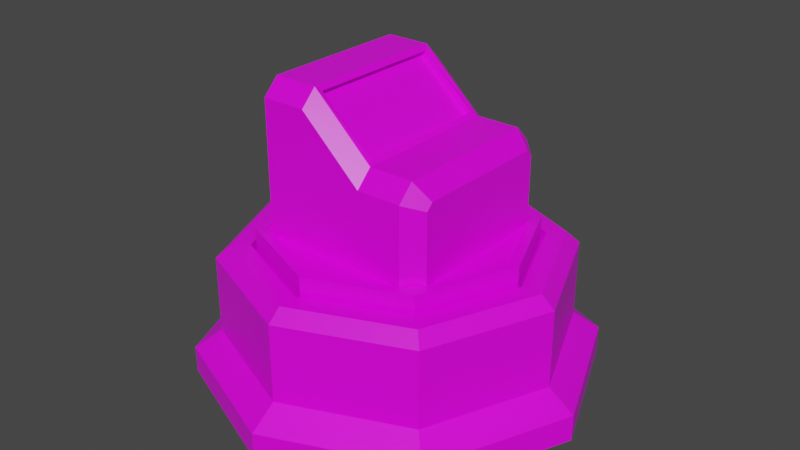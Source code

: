 # Source: DroneHub.blend  (saved by Blender 2.91.10; exported with 4.5.12 LTS)
import bpy
from mathutils import Matrix  # noqa: F401  (used for matrix-valued properties, if any)

bpy.ops.wm.read_factory_settings(use_empty=True)
scene = bpy.context.scene
scene.name = 'Scene'

# ---- collections
col_collection = bpy.data.collections.new('Collection'); scene.collection.children.link(col_collection)

# ---- images (referenced by path relative to the original .blend; pixels are not part of the script)
import os
ASSET_DIR = os.environ.get("B2B_ASSET_DIR", "")  # directory of the original .blend (textures are referenced by path, not embedded)
HERE = os.path.dirname(os.path.abspath(__file__))  # packed textures are extracted next to this script under _unpacked/

def load_image(name, relpath, width, height, colorspace="sRGB"):
    """Load a texture the original file referenced (path relative to the .blend, or extracted next to this script)."""
    p = next((c for c in (os.path.join(HERE, relpath), os.path.join(ASSET_DIR, relpath)) if relpath and os.path.exists(c)), "")
    if p:
        img = bpy.data.images.load(p, check_existing=True)
        img.name = name
    else:  # same state as the original file: an image datablock whose file is absent (Cycles renders it pink)
        img = bpy.data.images.new(name, width, height)
        img.source = "FILE"
        img.filepath = "//" + (relpath or name)
    img.colorspace_settings.name = colorspace
    return img
img_green_team_png = load_image('green_team.png', 'green_team.png', 1024, 1024, 'sRGB')

# ---- materials (node trees are filled in below, after node groups)
mat_material = bpy.data.materials.new('Material')
mat_material.alpha_threshold = 0.0
mat_material.use_transparent_shadow = False
mat_material.line_color = (0.0, 0.0, 0.0, 1.0)

# ---- material node trees
mat_material.use_nodes = True; mat_material.node_tree.nodes.clear()
_N = mat_material.node_tree.nodes; _L = mat_material.node_tree.links
n0 = _N.new('ShaderNodeOutputMaterial'); n0.name = 'Material Output'; n0.location = (300, 300)
n1 = _N.new('ShaderNodeBsdfPrincipled'); n1.name = 'Principled BSDF'; n1.location = (10, 300)
n1.distribution = 'GGX'
n1.subsurface_method = 'BURLEY'
n1.inputs[2].default_value = 0.4
n1.inputs[3].default_value = 1.45
n1.inputs[27].default_value = (0.0, 0.0, 0.0, 1.0)
n1.inputs[28].default_value = 1.0
n2 = _N.new('ShaderNodeTexImage'); n2.name = 'Image Texture'; n2.location = (-280, 280)
n2.image = img_green_team_png
_L.new(n1.outputs[0], n0.inputs[0])
_L.new(n2.outputs[0], n1.inputs[0])
n0.is_active_output = True

# ---- world
world_world = bpy.data.worlds.new('World'); scene.world = world_world
world_world.use_nodes = True; world_world.node_tree.nodes.clear()
_N = world_world.node_tree.nodes; _L = world_world.node_tree.links
n0 = _N.new('ShaderNodeOutputWorld'); n0.name = 'World Output'; n0.location = (300, 300)
n1 = _N.new('ShaderNodeBackground'); n1.name = 'Background'; n1.location = (10, 300)
n1.inputs[0].default_value = (0.05088, 0.05088, 0.05088, 1.0)
_L.new(n1.outputs[0], n0.inputs[0])
n0.is_active_output = True
world_world.color = (0.05088, 0.05088, 0.05088)
world_world.use_sun_shadow = False
world_world.sun_shadow_jitter_overblur = 0.0

# ---- meshes
me_cube = bpy.data.meshes.new('Cube')
me_cube.from_pydata([(0.3333, -1.0, 1.519), (-0.3333, -1.0, 1.519), (-0.3333, 1.0, 1.519), (0.3333, 1.0, 1.519), (3.476e-08, 1.463, 0.7056), (4.082e-08, 1.337, 1.603), (1.034, 1.034, 0.7056), (0.9457, 0.9457, 1.603), (1.463, -6.62e-08, 0.7056), (1.337, -6.418e-08, 1.603), (1.034, -1.034, 0.7056), (0.9457, -0.9457, 1.603), (-9.311e-08, -1.463, 0.7056), (-7.695e-08, -1.337, 1.603), (-1.034, -1.034, 0.7056), (-0.9457, -0.9457, 1.603), (-1.463, 1.518e-08, 0.7056), (-1.337, 1.922e-08, 1.603), (-1.034, 1.034, 0.7056), (-0.9457, 0.9457, 1.603), (0.2976, -0.7633, 2.646), (-0.2976, -0.7633, 3.166), (-0.3333, -1.0, 3.04), (0.3333, -1.0, 2.421), (-0.2976, 0.7633, 3.166), (0.2976, 0.7633, 2.646), (0.3333, 1.0, 2.421), (-0.3333, 1.0, 3.04), (0.3333, -0.8243, 2.597), (-0.3333, -0.8243, 3.216), (-0.3333, 0.8243, 3.216), (0.3333, 0.8243, 2.597), (0.2355, -0.7633, 2.601), (-0.3597, -0.7633, 3.121), (-0.3597, 0.7633, 3.121), (0.2355, 0.7633, 2.601), (0.8218, 1.0, 1.519), (1.0, 0.8218, 1.519), (1.0, -0.8218, 1.519), (0.8218, -1.0, 1.519), (-1.0, 0.8218, 1.519), (-0.8218, 1.0, 1.519), (-0.8218, -1.0, 1.519), (-1.0, -0.8218, 1.519), (1.0, 0.8218, 2.347), (0.8218, 1.0, 2.421), (1.0, 0.7505, 2.419), (0.8218, 0.8243, 2.597), (1.0, -0.7505, 2.419), (0.8218, -0.8243, 2.597), (1.0, -0.8218, 2.347), (0.8218, -1.0, 2.421), (-1.0, 0.7505, 3.037), (-0.8218, 0.8243, 3.216), (-1.0, 0.8218, 2.966), (-0.8218, 1.0, 3.04), (-1.0, -0.8218, 2.966), (-0.8218, -1.0, 3.04), (-1.0, -0.7505, 3.037), (-0.8218, -0.8243, 3.216), (1.034, 1.034, 1.603), (3.476e-08, 1.463, 1.603), (1.463, -6.62e-08, 1.603), (1.034, -1.034, 1.603), (-9.311e-08, -1.463, 1.603), (-1.034, -1.034, 1.603), (-1.463, 1.518e-08, 1.603), (-1.034, 1.034, 1.603), (0.9457, 0.9457, 1.581), (4.082e-08, 1.337, 1.581), (1.337, -6.418e-08, 1.581), (0.9457, -0.9457, 1.581), (-7.695e-08, -1.337, 1.581), (-0.9457, -0.9457, 1.581), (-1.337, 1.922e-08, 1.581), (-0.9457, 0.9457, 1.581)], [], [(31, 47, 45, 26), (1, 22, 57, 42), (43, 56, 58, 52, 54, 40), (37, 44, 46, 48, 50, 38), (29, 59, 57, 22), (39, 51, 23, 0), (4, 61, 60, 6), (6, 60, 62, 8), (8, 62, 63, 10), (10, 63, 64, 12), (12, 64, 65, 14), (14, 65, 66, 16), (19, 17, 74, 75), (16, 66, 67, 18), (18, 67, 61, 4), (4, 6, 8, 10, 12, 14, 16, 18), (47, 31, 28, 49), (3, 36, 37, 38, 39, 0), (2, 27, 26, 3), (30, 53, 59, 29), (30, 31, 26, 27), (53, 30, 27, 55), (28, 29, 22, 23), (49, 28, 23, 51), (20, 25, 35, 32), (41, 55, 27, 2), (2, 3, 0, 1), (40, 41, 2, 1, 42, 43), (0, 23, 22, 1), (20, 21, 29, 28), (24, 25, 31, 30), (25, 20, 28, 31), (21, 24, 30, 29), (35, 34, 33, 32), (21, 20, 32, 33), (24, 21, 33, 34), (25, 24, 34, 35), (50, 48, 49, 51), (58, 56, 57, 59), (54, 52, 53, 55), (46, 44, 45, 47), (40, 54, 55, 41), (44, 37, 36, 45), (47, 49, 48, 46), (51, 39, 38, 50), (52, 58, 59, 53), (56, 43, 42, 57), (3, 26, 45, 36), (5, 7, 60, 61), (7, 9, 62, 60), (9, 11, 63, 62), (11, 13, 64, 63), (13, 15, 65, 64), (15, 17, 66, 65), (17, 19, 67, 66), (19, 5, 61, 67), (68, 69, 75, 74, 73, 72, 71, 70), (15, 13, 72, 73), (11, 9, 70, 71), (7, 5, 69, 68), (5, 19, 75, 69), (17, 15, 73, 74), (13, 11, 71, 72), (9, 7, 68, 70)])
_uv = me_cube.uv_layers.new(name='UVMap')
_uv.uv.foreach_set('vector', [0.2, 0.6787, 0.2, 0.6787, 0.2, 0.6787, 0.2, 0.6787, 0.2, 0.6787, 0.2, 0.6787, 0.2, 0.6787, 0.2, 0.6787, 0.2, 0.6787, 0.2, 0.6787, 0.2, 0.6787, 0.2, 0.6787, 0.2, 0.6787, 0.2, 0.6787, 0.2, 0.6787, 0.2, 0.6787, 0.2, 0.6787, 0.2, 0.6787, 0.2, 0.6787, 0.2, 0.6787, 0.2, 0.6787, 0.2, 0.6787, 0.2, 0.6787, 0.2, 0.6787, 0.2, 0.6787, 0.2, 0.6787, 0.2, 0.6787, 0.2, 0.6787, 0.1292, 0.5187, 0.1292, 0.5187, 0.1292, 0.5187, 0.1292, 0.5187, 0.1292, 0.5187, 0.1292, 0.5187, 0.1292, 0.5187, 0.1292, 0.5187, 0.1292, 0.5187, 0.1292, 0.5187, 0.1292, 0.5187, 0.1292, 0.5187, 0.1292, 0.5187, 0.1292, 0.5187, 0.1292, 0.5187, 0.1292, 0.5187, 0.1292, 0.5187, 0.1292, 0.5187, 0.1292, 0.5187, 0.1292, 0.5187, 0.1292, 0.5187, 0.1292, 0.5187, 0.1292, 0.5187, 0.1292, 0.5187, 0.1292, 0.5187, 0.1292, 0.5187, 0.1292, 0.5187, 0.1292, 0.5187, 0.1292, 0.5187, 0.1292, 0.5187, 0.1292, 0.5187, 0.1292, 0.5187, 0.1292, 0.5187, 0.1292, 0.5187, 0.1292, 0.5187, 0.1292, 0.5187, 0.1292, 0.5187, 0.1292, 0.5187, 0.1292, 0.5187, 0.1292, 0.5187, 0.1292, 0.5187, 0.1292, 0.5187, 0.1292, 0.5187, 0.1292, 0.5187, 0.2, 0.6787, 0.2, 0.6787, 0.2, 0.6787, 0.2, 0.6787, 0.2, 0.6787, 0.2, 0.6787, 0.2, 0.6787, 0.2, 0.6787, 0.2, 0.6787, 0.2, 0.6787, 0.2, 0.6787, 0.2, 0.6787, 0.2, 0.6787, 0.2, 0.6787, 0.2, 0.6787, 0.2, 0.6787, 0.2, 0.6787, 0.2, 0.6787, 0.2, 0.6787, 0.2, 0.6787, 0.2, 0.6787, 0.2, 0.6787, 0.2, 0.6787, 0.2, 0.6787, 0.2, 0.6787, 0.2, 0.6787, 0.2, 0.6787, 0.2, 0.6787, 0.2, 0.6787, 0.2, 0.6787, 0.2, 0.6787, 0.2, 0.6787, 0.2, 0.6787, 0.2, 0.6787, 0.2, 0.6787, 0.2, 0.6787, 0.2, 0.6787, 0.2, 0.6787, 0.2, 0.6787, 0.2, 0.6787, 0.2, 0.6787, 0.2, 0.6787, 0.2, 0.6787, 0.2, 0.6787, 0.2, 0.6787, 0.2, 0.6787, 0.2, 0.6787, 0.2, 0.6787, 0.2, 0.6787, 0.2, 0.6787, 0.2, 0.6787, 0.2, 0.6787, 0.2, 0.6787, 0.2, 0.6787, 0.2, 0.6787, 0.2, 0.6787, 0.2, 0.6787, 0.2, 0.6787, 0.2, 0.6787, 0.2, 0.6787, 0.2, 0.6787, 0.2, 0.6787, 0.2, 0.6787, 0.2, 0.6787, 0.2, 0.6787, 0.2, 0.6787, 0.2, 0.6787, 0.2, 0.6787, 0.2, 0.6787, 0.2, 0.6787, 0.2, 0.6787, 0.2, 0.6787, 0.8167, 0.8962, 0.8167, 0.8962, 0.8167, 0.8962, 0.8167, 0.8962, 0.2, 0.6787, 0.2, 0.6787, 0.2, 0.6787, 0.2, 0.6787, 0.2, 0.6787, 0.2, 0.6787, 0.2, 0.6787, 0.2, 0.6787, 0.2, 0.6787, 0.2, 0.6787, 0.2, 0.6787, 0.2, 0.6787, 0.2, 0.6787, 0.2, 0.6787, 0.2, 0.6787, 0.2, 0.6787, 0.2, 0.6787, 0.2, 0.6787, 0.2, 0.6787, 0.2, 0.6787, 0.2, 0.6787, 0.2, 0.6787, 0.2, 0.6787, 0.2, 0.6787, 0.2, 0.6787, 0.2, 0.6787, 0.2, 0.6787, 0.2, 0.6787, 0.2, 0.6787, 0.2, 0.6787, 0.2, 0.6787, 0.2, 0.6787, 0.2, 0.6787, 0.2, 0.6787, 0.2, 0.6787, 0.2, 0.6787, 0.2, 0.6787, 0.2, 0.6787, 0.2, 0.6787, 0.2, 0.6787, 0.2, 0.6787, 0.2, 0.6787, 0.2, 0.6787, 0.2, 0.6787, 0.2, 0.6787, 0.2, 0.6787, 0.2, 0.6787, 0.2, 0.6787, 0.2, 0.6787, 0.2, 0.6787, 0.2, 0.6787, 0.2, 0.6787, 0.2, 0.6787, 0.2, 0.6787, 0.2, 0.6787, 0.2, 0.6787, 0.1292, 0.5187, 0.1292, 0.5187, 0.1292, 0.5187, 0.1292, 0.5187, 0.1292, 0.5187, 0.1292, 0.5187, 0.1292, 0.5187, 0.1292, 0.5187, 0.1292, 0.5187, 0.1292, 0.5187, 0.1292, 0.5187, 0.1292, 0.5187, 0.1292, 0.5187, 0.1292, 0.5187, 0.1292, 0.5187, 0.1292, 0.5187, 0.1292, 0.5187, 0.1292, 0.5187, 0.1292, 0.5187, 0.1292, 0.5187, 0.1292, 0.5187, 0.1292, 0.5187, 0.1292, 0.5187, 0.1292, 0.5187, 0.1292, 0.5187, 0.1292, 0.5187, 0.1292, 0.5187, 0.1292, 0.5187, 0.1292, 0.5187, 0.1292, 0.5187, 0.1292, 0.5187, 0.1292, 0.5187, 0.1875, 0.7025, 0.1875, 0.7025, 0.1875, 0.7025, 0.1875, 0.7025, 0.1875, 0.7025, 0.1875, 0.7025, 0.1875, 0.7025, 0.1875, 0.7025, 0.1292, 0.5187, 0.1292, 0.5187, 0.1292, 0.5187, 0.1292, 0.5187, 0.1292, 0.5187, 0.1292, 0.5187, 0.1292, 0.5187, 0.1292, 0.5187, 0.1292, 0.5187, 0.1292, 0.5187, 0.1292, 0.5187, 0.1292, 0.5187, 0.1292, 0.5187, 0.1292, 0.5187, 0.1292, 0.5187, 0.1292, 0.5187, 0.1292, 0.5187, 0.1292, 0.5187, 0.1292, 0.5187, 0.1292, 0.5187, 0.1292, 0.5187, 0.1292, 0.5187, 0.1292, 0.5187, 0.1292, 0.5187, 0.1292, 0.5187, 0.1292, 0.5187, 0.1292, 0.5187, 0.1292, 0.5187])
me_cube.materials.append(mat_material)
me_cube.use_remesh_preserve_volume = False
me_cube.use_remesh_preserve_attributes = False
me_cube.use_mirror_vertex_groups = False
me_cube.update()
me_cylinder = bpy.data.meshes.new('Cylinder')
me_cylinder.from_pydata([(3.987e-08, 1.882, 0.4235), (5.735e-08, 1.521, 1.414), (1.331, 1.331, 0.4235), (1.076, 1.076, 1.414), (1.882, -8.797e-08, 0.4235), (1.521, -8.215e-08, 1.414), (1.331, -1.331, 0.4235), (1.076, -1.076, 1.414), (-1.247e-07, -1.882, 0.4235), (-7.807e-08, -1.521, 1.414), (-1.331, -1.331, 0.4235), (-1.076, -1.076, 1.414), (-1.882, 1.675e-08, 0.4235), (-1.521, 2.84e-08, 1.414), (-1.331, 1.331, 0.4235), (-1.076, 1.076, 1.414), (4.375e-08, 2.174, 0.218), (1.538, 1.538, 0.218), (2.174, -1.086e-07, 0.218), (1.538, -1.538, 0.218), (-1.463e-07, -2.174, 0.218), (-1.538, -1.538, 0.218), (-2.174, 1.241e-08, 0.218), (-1.538, 1.538, 0.218), (4.342e-08, 2.174, -0.07537), (1.538, 1.538, -0.07537), (2.174, -1.086e-07, -0.07537), (1.538, -1.538, -0.07537), (-1.467e-07, -2.174, -0.07537), (-1.538, -1.538, -0.07537), (-2.174, 1.241e-08, -0.07537), (-1.538, 1.538, -0.07537), (1.076, 1.076, 1.273), (5.735e-08, 1.521, 1.273), (1.521, -8.215e-08, 1.273), (1.076, -1.076, 1.273), (-7.807e-08, -1.521, 1.273), (-1.076, -1.076, 1.273), (-1.521, 2.84e-08, 1.273), (-1.076, 1.076, 1.273), (1.228, 1.228, 1.414), (1.331, 1.331, 1.28), (3.987e-08, 1.882, 1.28), (4.692e-08, 1.736, 1.414), (1.736, -8.562e-08, 1.414), (1.882, -8.797e-08, 1.28), (1.228, -1.228, 1.414), (1.331, -1.331, 1.28), (-1.059e-07, -1.736, 1.414), (-1.247e-07, -1.882, 1.28), (-1.228, -1.228, 1.414), (-1.331, -1.331, 1.28), (-1.736, 2.145e-08, 1.414), (-1.882, 1.675e-08, 1.28), (-1.228, 1.228, 1.414), (-1.331, 1.331, 1.28), (3.987e-08, 1.882, 0.8555), (3.987e-08, 1.882, 1.141), (1.331, 1.331, 1.141), (1.331, 1.331, 0.8555), (1.882, -8.797e-08, 1.141), (1.882, -8.797e-08, 0.8555), (-1.331, 1.331, 0.8555), (-1.331, 1.331, 1.141), (1.331, -1.331, 1.141), (1.331, -1.331, 0.8555), (-1.247e-07, -1.882, 1.141), (-1.247e-07, -1.882, 0.8555), (-1.331, -1.331, 1.141), (-1.331, -1.331, 0.8555), (-1.882, 1.675e-08, 1.141), (-1.882, 1.675e-08, 0.8555)], [], [(58, 41, 45, 60), (3, 5, 44, 40), (5, 7, 46, 44), (7, 9, 48, 46), (9, 11, 50, 48), (11, 13, 52, 50), (9, 7, 35, 36), (13, 15, 54, 52), (15, 1, 43, 54), (2, 4, 18, 17), (18, 19, 27, 26), (8, 10, 21, 20), (14, 0, 16, 23), (0, 2, 17, 16), (4, 6, 19, 18), (10, 12, 22, 21), (6, 8, 20, 19), (12, 14, 23, 22), (24, 25, 26, 27, 28, 29, 30, 31), (16, 17, 25, 24), (23, 16, 24, 31), (21, 22, 30, 29), (19, 20, 28, 27), (17, 18, 26, 25), (22, 23, 31, 30), (20, 21, 29, 28), (57, 42, 41, 58), (63, 55, 42, 57), (64, 47, 49, 66), (66, 49, 51, 68), (68, 51, 53, 70), (70, 53, 55, 63), (60, 45, 47, 64), (32, 33, 39, 38, 37, 36, 35, 34), (5, 3, 32, 34), (15, 13, 38, 39), (11, 9, 36, 37), (7, 5, 34, 35), (3, 1, 33, 32), (1, 15, 39, 33), (13, 11, 37, 38), (41, 42, 43, 40), (45, 41, 40, 44), (47, 45, 44, 46), (49, 47, 46, 48), (51, 49, 48, 50), (53, 51, 50, 52), (55, 53, 52, 54), (42, 55, 54, 43), (1, 3, 40, 43), (4, 61, 65, 6), (61, 60, 64, 65), (12, 71, 62, 14), (71, 70, 63, 62), (10, 69, 71, 12), (69, 68, 70, 71), (8, 67, 69, 10), (67, 66, 68, 69), (6, 65, 67, 8), (65, 64, 66, 67), (14, 62, 56, 0), (62, 63, 57, 56), (0, 56, 59, 2), (56, 57, 58, 59), (2, 59, 61, 4), (59, 58, 60, 61)])
_uv = me_cylinder.uv_layers.new(name='UVMap')
_uv.uv.foreach_set('vector', [0.7795, 0.7082, 0.7795, 0.7082, 0.7795, 0.7082, 0.7795, 0.7082, 0.7795, 0.7082, 0.7795, 0.7082, 0.7795, 0.7082, 0.7795, 0.7082, 0.7795, 0.7082, 0.7795, 0.7082, 0.7795, 0.7082, 0.7795, 0.7082, 0.7795, 0.7082, 0.7795, 0.7082, 0.7795, 0.7082, 0.7795, 0.7082, 0.7795, 0.7082, 0.7795, 0.7082, 0.7795, 0.7082, 0.7795, 0.7082, 0.7795, 0.7082, 0.7795, 0.7082, 0.7795, 0.7082, 0.7795, 0.7082, 0.7795, 0.7082, 0.7795, 0.7082, 0.7795, 0.7082, 0.7795, 0.7082, 0.7795, 0.7082, 0.7795, 0.7082, 0.7795, 0.7082, 0.7795, 0.7082, 0.7795, 0.7082, 0.7795, 0.7082, 0.7795, 0.7082, 0.7795, 0.7082, 0.7914, 0.8767, 0.7914, 0.8767, 0.7914, 0.8767, 0.7914, 0.8767, 0.7914, 0.8767, 0.7914, 0.8767, 0.7914, 0.8767, 0.7914, 0.8767, 0.7914, 0.8767, 0.7914, 0.8767, 0.7914, 0.8767, 0.7914, 0.8767, 0.7914, 0.8767, 0.7914, 0.8767, 0.7914, 0.8767, 0.7914, 0.8767, 0.7914, 0.8767, 0.7914, 0.8767, 0.7914, 0.8767, 0.7914, 0.8767, 0.7914, 0.8767, 0.7914, 0.8767, 0.7914, 0.8767, 0.7914, 0.8767, 0.7914, 0.8767, 0.7914, 0.8767, 0.7914, 0.8767, 0.7914, 0.8767, 0.7914, 0.8767, 0.7914, 0.8767, 0.7914, 0.8767, 0.7914, 0.8767, 0.7914, 0.8767, 0.7914, 0.8767, 0.7914, 0.8767, 0.7914, 0.8767, 0.7914, 0.8767, 0.7914, 0.8767, 0.7914, 0.8767, 0.7914, 0.8767, 0.7914, 0.8767, 0.7914, 0.8767, 0.7914, 0.8767, 0.7914, 0.8767, 0.7914, 0.8767, 0.7914, 0.8767, 0.7914, 0.8767, 0.7914, 0.8767, 0.7914, 0.8767, 0.7914, 0.8767, 0.7914, 0.8767, 0.7914, 0.8767, 0.7914, 0.8767, 0.7914, 0.8767, 0.7914, 0.8767, 0.7914, 0.8767, 0.7914, 0.8767, 0.7914, 0.8767, 0.7914, 0.8767, 0.7914, 0.8767, 0.7914, 0.8767, 0.7914, 0.8767, 0.7914, 0.8767, 0.7914, 0.8767, 0.7914, 0.8767, 0.7914, 0.8767, 0.7914, 0.8767, 0.7914, 0.8767, 0.7914, 0.8767, 0.7914, 0.8767, 0.7914, 0.8767, 0.7914, 0.8767, 0.7795, 0.7082, 0.7795, 0.7082, 0.7795, 0.7082, 0.7795, 0.7082, 0.7795, 0.7082, 0.7795, 0.7082, 0.7795, 0.7082, 0.7795, 0.7082, 0.7795, 0.7082, 0.7795, 0.7082, 0.7795, 0.7082, 0.7795, 0.7082, 0.7795, 0.7082, 0.7795, 0.7082, 0.7795, 0.7082, 0.7795, 0.7082, 0.7795, 0.7082, 0.7795, 0.7082, 0.7795, 0.7082, 0.7795, 0.7082, 0.7795, 0.7082, 0.7795, 0.7082, 0.7795, 0.7082, 0.7795, 0.7082, 0.7795, 0.7082, 0.7795, 0.7082, 0.7795, 0.7082, 0.7795, 0.7082, 0.7795, 0.7082, 0.7795, 0.7082, 0.7795, 0.7082, 0.7795, 0.7082, 0.7795, 0.7082, 0.7795, 0.7082, 0.7795, 0.7082, 0.7795, 0.7082, 0.7795, 0.7082, 0.7795, 0.7082, 0.7795, 0.7082, 0.7795, 0.7082, 0.7795, 0.7082, 0.7795, 0.7082, 0.7795, 0.7082, 0.7795, 0.7082, 0.7795, 0.7082, 0.7795, 0.7082, 0.7795, 0.7082, 0.7795, 0.7082, 0.7795, 0.7082, 0.7795, 0.7082, 0.7795, 0.7082, 0.7795, 0.7082, 0.7795, 0.7082, 0.7795, 0.7082, 0.7795, 0.7082, 0.7795, 0.7082, 0.7795, 0.7082, 0.7795, 0.7082, 0.7795, 0.7082, 0.7795, 0.7082, 0.7795, 0.7082, 0.7795, 0.7082, 0.7795, 0.7082, 0.7795, 0.7082, 0.7795, 0.7082, 0.7795, 0.7082, 0.7795, 0.7082, 0.7795, 0.7082, 0.7795, 0.7082, 0.7795, 0.7082, 0.7795, 0.7082, 0.7795, 0.7082, 0.7795, 0.7082, 0.7795, 0.7082, 0.7795, 0.7082, 0.7795, 0.7082, 0.7795, 0.7082, 0.7795, 0.7082, 0.7795, 0.7082, 0.7795, 0.7082, 0.7795, 0.7082, 0.7795, 0.7082, 0.7795, 0.7082, 0.7795, 0.7082, 0.7795, 0.7082, 0.7795, 0.7082, 0.7795, 0.7082, 0.7795, 0.7082, 0.7795, 0.7082, 0.7795, 0.7082, 0.7795, 0.7082, 0.7795, 0.7082, 0.7795, 0.7082, 0.7795, 0.7082, 0.7795, 0.7082, 0.7795, 0.7082, 0.7795, 0.7082, 0.7795, 0.7082, 0.7795, 0.7082, 0.7795, 0.7082, 0.7795, 0.7082, 0.7795, 0.7082, 0.7795, 0.7082, 0.7795, 0.7082, 0.5328, 0.4995, 0.5328, 0.4995, 0.5328, 0.4995, 0.5328, 0.4995, 0.7795, 0.7082, 0.7795, 0.7082, 0.7795, 0.7082, 0.7795, 0.7082, 0.5328, 0.4995, 0.5328, 0.4995, 0.5328, 0.4995, 0.5328, 0.4995, 0.7795, 0.7082, 0.7795, 0.7082, 0.7795, 0.7082, 0.7795, 0.7082, 0.5328, 0.4995, 0.5328, 0.4995, 0.5328, 0.4995, 0.5328, 0.4995, 0.7795, 0.7082, 0.7795, 0.7082, 0.7795, 0.7082, 0.7795, 0.7082, 0.5328, 0.4995, 0.5328, 0.4995, 0.5328, 0.4995, 0.5328, 0.4995, 0.7795, 0.7082, 0.7795, 0.7082, 0.7795, 0.7082, 0.7795, 0.7082, 0.5328, 0.4995, 0.5328, 0.4995, 0.5328, 0.4995, 0.5328, 0.4995, 0.7795, 0.7082, 0.7795, 0.7082, 0.7795, 0.7082, 0.7795, 0.7082, 0.5328, 0.4995, 0.5328, 0.4995, 0.5328, 0.4995, 0.5328, 0.4995, 0.7795, 0.7082, 0.7795, 0.7082, 0.7795, 0.7082, 0.7795, 0.7082, 0.5328, 0.4995, 0.5328, 0.4995, 0.5328, 0.4995, 0.5328, 0.4995, 0.7795, 0.7082, 0.7795, 0.7082, 0.7795, 0.7082, 0.7795, 0.7082, 0.5328, 0.4995, 0.5328, 0.4995, 0.5328, 0.4995, 0.5328, 0.4995])
me_cylinder.materials.append(mat_material)
me_cylinder.use_remesh_fix_poles = True
me_cylinder.use_remesh_preserve_attributes = False
me_cylinder.use_mirror_vertex_groups = False
me_cylinder.update()

# ---- objects
ob_cube = bpy.data.objects.new('Cube', me_cube)
ob_cylinder = bpy.data.objects.new('Cylinder', me_cylinder)

# ---- transforms, parenting, visibility, modifiers, constraints
ob_cube.location = (0.0, 0.0, 0.0)
ob_cube.lock_rotations_4d = False
ob_cube.empty_display_type = 'ARROWS'
ob_cube.lineart.crease_threshold = 0.0
ob_cylinder.location = (0.0, 0.0, 0.0)
ob_cylinder.lineart.crease_threshold = 0.0

# ---- collection membership
col_collection.objects.link(ob_cube)
col_collection.objects.link(ob_cylinder)

# ---- scene / render settings (as saved in the file)
scene.frame_start = 1; scene.frame_end = 250; scene.frame_set(1)
scene.render.engine = 'BLENDER_EEVEE_NEXT'
scene.cycles.use_denoising = False
scene.cycles.samples = 128
scene.cycles.sampling_pattern = 'TABULATED_SOBOL'
scene.cycles.use_adaptive_sampling = False
scene.cycles.use_light_tree = False
scene.view_settings.view_transform = 'Filmic'
bpy.context.view_layer.update()

# ---- added for rendering (the .blend has no active camera and no usable light): camera, sun
cam_auto = bpy.data.cameras.new('AutoCamera')
cam_auto.lens = 50.0
cam_auto.sensor_width = 36.0
cam_auto.clip_end = 1000.0
ob_auto_camera = bpy.data.objects.new('AutoCamera', cam_auto)
scene.collection.objects.link(ob_auto_camera)
ob_auto_camera.location = (6.45369, -7.74443, 6.73307)
ob_auto_camera.rotation_euler = (1.09748, -7.21219e-08, 0.694738)
scene.camera = ob_auto_camera
light_auto_sun = bpy.data.lights.new('AutoSun', 'SUN')
light_auto_sun.energy = 3.0
light_auto_sun.angle = 0.0523599
ob_auto_sun = bpy.data.objects.new('AutoSun', light_auto_sun)
scene.collection.objects.link(ob_auto_sun)
ob_auto_sun.rotation_euler = (0.872665, 0.174533, 0.523599)
bpy.context.view_layer.update()
